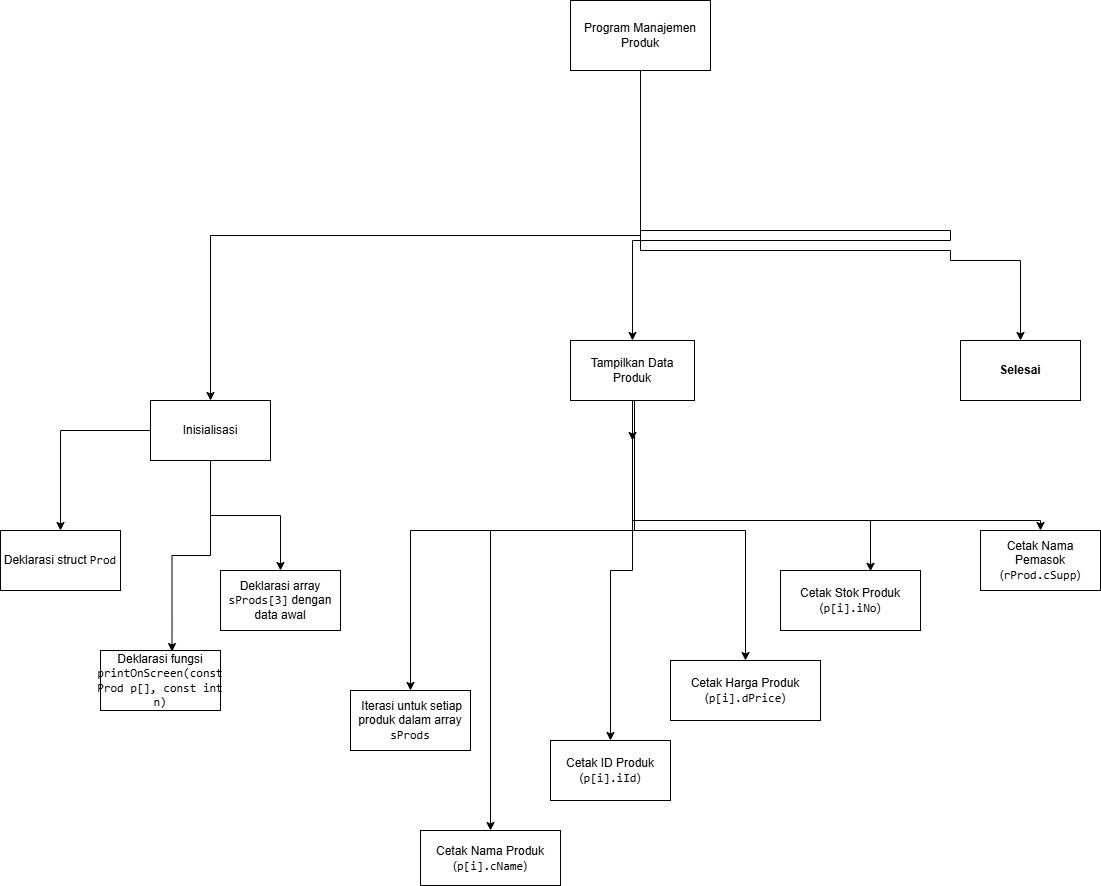

The diagram above was exported from draw.io. Its source (the exported page's mxGraphModel, read from the mxfile embedded in the PNG):
<mxGraphModel dx="1480" dy="2067" grid="1" gridSize="10" guides="1" tooltips="1" connect="1" arrows="1" fold="1" page="1" pageScale="1" pageWidth="827" pageHeight="1169" math="0" shadow="0">
  <root>
    <mxCell id="0" />
    <mxCell id="1" parent="0" />
    <mxCell id="6Dnwd8DcE4EfwwZ10qpG-2" value="Cetak Nama Produk (&lt;code data-end=&quot;349&quot; data-start=&quot;337&quot;&gt;p[i].cName&lt;/code&gt;)" style="rounded=0;whiteSpace=wrap;html=1;" vertex="1" parent="1">
      <mxGeometry x="140" y="590" width="140" height="55" as="geometry" />
    </mxCell>
    <mxCell id="6Dnwd8DcE4EfwwZ10qpG-3" value="Cetak ID Produk (&lt;code data-end=&quot;388&quot; data-start=&quot;378&quot;&gt;p[i].iId&lt;/code&gt;)" style="rounded=0;whiteSpace=wrap;html=1;" vertex="1" parent="1">
      <mxGeometry x="270" y="500" width="120" height="60" as="geometry" />
    </mxCell>
    <mxCell id="6Dnwd8DcE4EfwwZ10qpG-12" value="" style="edgeStyle=orthogonalEdgeStyle;rounded=0;orthogonalLoop=1;jettySize=auto;html=1;" edge="1" parent="1" source="6Dnwd8DcE4EfwwZ10qpG-4" target="6Dnwd8DcE4EfwwZ10qpG-11">
      <mxGeometry relative="1" as="geometry" />
    </mxCell>
    <mxCell id="6Dnwd8DcE4EfwwZ10qpG-45" style="edgeStyle=orthogonalEdgeStyle;rounded=0;orthogonalLoop=1;jettySize=auto;html=1;entryX=0.5;entryY=0;entryDx=0;entryDy=0;" edge="1" parent="1" source="6Dnwd8DcE4EfwwZ10qpG-4" target="6Dnwd8DcE4EfwwZ10qpG-44">
      <mxGeometry relative="1" as="geometry" />
    </mxCell>
    <mxCell id="6Dnwd8DcE4EfwwZ10qpG-4" value="Inisialisasi" style="rounded=0;whiteSpace=wrap;html=1;" vertex="1" parent="1">
      <mxGeometry x="-130" y="160" width="120" height="60" as="geometry" />
    </mxCell>
    <mxCell id="6Dnwd8DcE4EfwwZ10qpG-6" value="" style="edgeStyle=orthogonalEdgeStyle;rounded=0;orthogonalLoop=1;jettySize=auto;html=1;exitX=0.5;exitY=1;exitDx=0;exitDy=0;" edge="1" parent="1" source="6Dnwd8DcE4EfwwZ10qpG-5" target="6Dnwd8DcE4EfwwZ10qpG-4">
      <mxGeometry relative="1" as="geometry" />
    </mxCell>
    <mxCell id="6Dnwd8DcE4EfwwZ10qpG-13" value="" style="edgeStyle=orthogonalEdgeStyle;rounded=0;orthogonalLoop=1;jettySize=auto;html=1;" edge="1" parent="1" source="6Dnwd8DcE4EfwwZ10qpG-5" target="6Dnwd8DcE4EfwwZ10qpG-10">
      <mxGeometry relative="1" as="geometry">
        <Array as="points">
          <mxPoint x="360" y="-10" />
          <mxPoint x="670" y="-10" />
          <mxPoint x="670" />
          <mxPoint x="352" />
        </Array>
      </mxGeometry>
    </mxCell>
    <mxCell id="6Dnwd8DcE4EfwwZ10qpG-57" style="edgeStyle=orthogonalEdgeStyle;rounded=0;orthogonalLoop=1;jettySize=auto;html=1;entryX=0.5;entryY=0;entryDx=0;entryDy=0;" edge="1" parent="1" source="6Dnwd8DcE4EfwwZ10qpG-5" target="6Dnwd8DcE4EfwwZ10qpG-46">
      <mxGeometry relative="1" as="geometry">
        <Array as="points">
          <mxPoint x="360" y="10" />
          <mxPoint x="670" y="10" />
          <mxPoint x="670" y="20" />
          <mxPoint x="740" y="20" />
        </Array>
      </mxGeometry>
    </mxCell>
    <mxCell id="6Dnwd8DcE4EfwwZ10qpG-5" value="Program Manajemen Produk" style="rounded=0;whiteSpace=wrap;html=1;" vertex="1" parent="1">
      <mxGeometry x="290" y="-240" width="140" height="70" as="geometry" />
    </mxCell>
    <mxCell id="6Dnwd8DcE4EfwwZ10qpG-18" style="edgeStyle=orthogonalEdgeStyle;rounded=0;orthogonalLoop=1;jettySize=auto;html=1;entryX=0.5;entryY=0;entryDx=0;entryDy=0;" edge="1" parent="1" source="6Dnwd8DcE4EfwwZ10qpG-10" target="6Dnwd8DcE4EfwwZ10qpG-15">
      <mxGeometry relative="1" as="geometry">
        <Array as="points">
          <mxPoint x="354" y="290" />
          <mxPoint x="130" y="290" />
        </Array>
      </mxGeometry>
    </mxCell>
    <mxCell id="6Dnwd8DcE4EfwwZ10qpG-19" style="edgeStyle=orthogonalEdgeStyle;rounded=0;orthogonalLoop=1;jettySize=auto;html=1;entryX=0.5;entryY=0;entryDx=0;entryDy=0;exitX=0.5;exitY=1;exitDx=0;exitDy=0;" edge="1" parent="1" source="6Dnwd8DcE4EfwwZ10qpG-10" target="6Dnwd8DcE4EfwwZ10qpG-2">
      <mxGeometry relative="1" as="geometry">
        <mxPoint x="344" y="260" as="sourcePoint" />
        <Array as="points">
          <mxPoint x="352" y="290" />
          <mxPoint x="210" y="290" />
        </Array>
      </mxGeometry>
    </mxCell>
    <mxCell id="6Dnwd8DcE4EfwwZ10qpG-20" style="edgeStyle=orthogonalEdgeStyle;rounded=0;orthogonalLoop=1;jettySize=auto;html=1;" edge="1" parent="1" source="6Dnwd8DcE4EfwwZ10qpG-10" target="6Dnwd8DcE4EfwwZ10qpG-3">
      <mxGeometry relative="1" as="geometry" />
    </mxCell>
    <mxCell id="6Dnwd8DcE4EfwwZ10qpG-21" style="edgeStyle=orthogonalEdgeStyle;rounded=0;orthogonalLoop=1;jettySize=auto;html=1;entryX=0.5;entryY=0;entryDx=0;entryDy=0;" edge="1" parent="1" source="6Dnwd8DcE4EfwwZ10qpG-10" target="6Dnwd8DcE4EfwwZ10qpG-14">
      <mxGeometry relative="1" as="geometry" />
    </mxCell>
    <mxCell id="6Dnwd8DcE4EfwwZ10qpG-61" style="edgeStyle=orthogonalEdgeStyle;rounded=0;orthogonalLoop=1;jettySize=auto;html=1;" edge="1" parent="1" source="6Dnwd8DcE4EfwwZ10qpG-10" target="6Dnwd8DcE4EfwwZ10qpG-48">
      <mxGeometry relative="1" as="geometry">
        <Array as="points">
          <mxPoint x="352" y="280" />
          <mxPoint x="760" y="280" />
        </Array>
      </mxGeometry>
    </mxCell>
    <mxCell id="6Dnwd8DcE4EfwwZ10qpG-10" value="Tampilkan Data Produk" style="rounded=0;whiteSpace=wrap;html=1;" vertex="1" parent="1">
      <mxGeometry x="290" y="100" width="124" height="60" as="geometry" />
    </mxCell>
    <mxCell id="6Dnwd8DcE4EfwwZ10qpG-11" value="&lt;span class=&quot;_fadeIn_4f9by_7&quot;&gt;Deklarasi &lt;/span&gt;&lt;span class=&quot;_fadeIn_4f9by_7&quot;&gt;struct &lt;/span&gt;&lt;span class=&quot;_fadeIn_4f9by_7&quot;&gt;&lt;code data-end=&quot;89&quot; data-start=&quot;83&quot;&gt;Prod&lt;/code&gt;&lt;/span&gt;" style="rounded=0;whiteSpace=wrap;html=1;" vertex="1" parent="1">
      <mxGeometry x="-280" y="290" width="120" height="60" as="geometry" />
    </mxCell>
    <mxCell id="6Dnwd8DcE4EfwwZ10qpG-14" value="Cetak Harga Produk (&lt;code data-end=&quot;433&quot; data-start=&quot;420&quot;&gt;p[i].dPrice&lt;/code&gt;)" style="rounded=0;whiteSpace=wrap;html=1;" vertex="1" parent="1">
      <mxGeometry x="390" y="420" width="150" height="60" as="geometry" />
    </mxCell>
    <mxCell id="6Dnwd8DcE4EfwwZ10qpG-15" value="&amp;nbsp;Iterasi untuk setiap produk dalam array &lt;code data-end=&quot;307&quot; data-start=&quot;299&quot;&gt;sProds&lt;/code&gt;" style="rounded=0;whiteSpace=wrap;html=1;" vertex="1" parent="1">
      <mxGeometry x="70" y="450" width="120" height="60" as="geometry" />
    </mxCell>
    <mxCell id="6Dnwd8DcE4EfwwZ10qpG-24" value="" style="edgeStyle=orthogonalEdgeStyle;rounded=0;orthogonalLoop=1;jettySize=auto;html=1;entryX=0.5;entryY=0;entryDx=0;entryDy=0;" edge="1" parent="1" source="6Dnwd8DcE4EfwwZ10qpG-10">
      <mxGeometry relative="1" as="geometry">
        <mxPoint x="354" y="160" as="sourcePoint" />
        <mxPoint x="352" y="200" as="targetPoint" />
        <Array as="points" />
      </mxGeometry>
    </mxCell>
    <mxCell id="6Dnwd8DcE4EfwwZ10qpG-39" value="Deklarasi fungsi &lt;code data-end=&quot;161&quot; data-start=&quot;117&quot;&gt;printOnScreen(const Prod p[], const int n)&lt;/code&gt;" style="rounded=0;whiteSpace=wrap;html=1;" vertex="1" parent="1">
      <mxGeometry x="-180" y="410" width="120" height="60" as="geometry" />
    </mxCell>
    <mxCell id="6Dnwd8DcE4EfwwZ10qpG-40" style="edgeStyle=orthogonalEdgeStyle;rounded=0;orthogonalLoop=1;jettySize=auto;html=1;entryX=0.596;entryY=0.017;entryDx=0;entryDy=0;entryPerimeter=0;" edge="1" parent="1" source="6Dnwd8DcE4EfwwZ10qpG-4" target="6Dnwd8DcE4EfwwZ10qpG-39">
      <mxGeometry relative="1" as="geometry" />
    </mxCell>
    <mxCell id="6Dnwd8DcE4EfwwZ10qpG-44" value="Deklarasi array &lt;code data-end=&quot;199&quot; data-start=&quot;188&quot;&gt;sProds[3]&lt;/code&gt; dengan data awal" style="rounded=0;whiteSpace=wrap;html=1;" vertex="1" parent="1">
      <mxGeometry x="-60" y="330" width="120" height="60" as="geometry" />
    </mxCell>
    <mxCell id="6Dnwd8DcE4EfwwZ10qpG-46" value="&lt;strong data-end=&quot;540&quot; data-start=&quot;515&quot;&gt;Selesai&lt;/strong&gt;" style="rounded=0;whiteSpace=wrap;html=1;" vertex="1" parent="1">
      <mxGeometry x="680" y="100" width="120" height="60" as="geometry" />
    </mxCell>
    <mxCell id="6Dnwd8DcE4EfwwZ10qpG-47" value="Cetak Stok Produk (&lt;code data-end=&quot;474&quot; data-start=&quot;464&quot;&gt;p[i].iNo&lt;/code&gt;)" style="rounded=0;whiteSpace=wrap;html=1;" vertex="1" parent="1">
      <mxGeometry x="500" y="330" width="140" height="60" as="geometry" />
    </mxCell>
    <mxCell id="6Dnwd8DcE4EfwwZ10qpG-48" value="Cetak Nama Pemasok (&lt;code data-end=&quot;516&quot; data-start=&quot;503&quot;&gt;rProd.cSupp&lt;/code&gt;)" style="rounded=0;whiteSpace=wrap;html=1;" vertex="1" parent="1">
      <mxGeometry x="700" y="290" width="120" height="60" as="geometry" />
    </mxCell>
    <mxCell id="6Dnwd8DcE4EfwwZ10qpG-60" style="edgeStyle=orthogonalEdgeStyle;rounded=0;orthogonalLoop=1;jettySize=auto;html=1;entryX=0.643;entryY=0.013;entryDx=0;entryDy=0;entryPerimeter=0;" edge="1" parent="1" source="6Dnwd8DcE4EfwwZ10qpG-10" target="6Dnwd8DcE4EfwwZ10qpG-47">
      <mxGeometry relative="1" as="geometry">
        <Array as="points">
          <mxPoint x="352" y="280" />
          <mxPoint x="590" y="280" />
        </Array>
      </mxGeometry>
    </mxCell>
  </root>
</mxGraphModel>